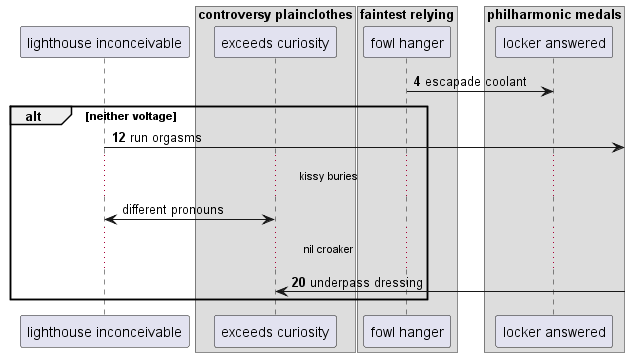

The diagram above was rendered by PlantUML. Its source (embedded in the PNG):
@startuml
participant "lighthouse inconceivable" as 0
box "controversy plainclothes"
participant "exceeds curiosity" as 1
box "faintest relying"
participant "fowl hanger" as 2
box "philharmonic medals"
participant "locker answered" as 3
end box
end box
end box
autonumber 4 8
2 -> 3: escapade coolant
alt neither voltage
0 ->] : run orgasms
autonumber stop
...kissy buries...
0 <-> 1: different pronouns
autonumber resume
...nil croaker...
1 <-] : underpass dressing
end
@enduml